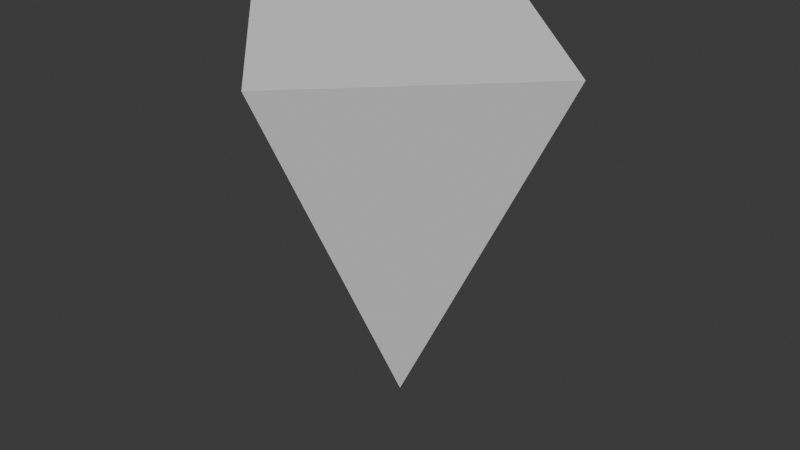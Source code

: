 # Source: player_cursol_demo.blend  (saved by Blender 4.3.32; exported with 4.5.12 LTS)
import bpy
from mathutils import Matrix  # noqa: F401  (used for matrix-valued properties, if any)

bpy.ops.wm.read_factory_settings(use_empty=True)
scene = bpy.context.scene
scene.name = 'Scene'

# ---- collections
col_collection = bpy.data.collections.new('Collection'); scene.collection.children.link(col_collection)

# ---- world
world_world = bpy.data.worlds.new('World'); scene.world = world_world
world_world.use_nodes = True; world_world.node_tree.nodes.clear()
_N = world_world.node_tree.nodes; _L = world_world.node_tree.links
n0 = _N.new('ShaderNodeOutputWorld'); n0.name = 'World Output'; n0.location = (300, 300)
n1 = _N.new('ShaderNodeBackground'); n1.name = 'Background'; n1.location = (10, 300)
n1.inputs[0].default_value = (0.05088, 0.05088, 0.05088, 1.0)
_L.new(n1.outputs[0], n0.inputs[0])
n0.is_active_output = True
world_world.color = (0.05088, 0.05088, 0.05088)
world_world.sun_shadow_jitter_overblur = 0.0

# ---- meshes
me_cone = bpy.data.meshes.new('Cone')
me_cone.from_pydata([(8.742e-08, 1.0, 2.0), (-1.0, 0.0, 2.0), (8.742e-08, -1.0, 2.0), (1.0, 0.0, 2.0), (-8.742e-08, 0.0, 0.0)], [], [(0, 4, 1), (1, 4, 2), (0, 1, 2, 3), (2, 4, 3), (3, 4, 0)])
_uv = me_cone.uv_layers.new(name='UVMap')
_uv.uv.foreach_set('vector', [0.25, 0.49, 0.25, 0.25, 0.49, 0.25, 0.49, 0.25, 0.25, 0.25, 0.25, 0.01, 0.75, 0.49, 0.99, 0.25, 0.75, 0.01, 0.51, 0.25, 0.25, 0.01, 0.25, 0.25, 0.01, 0.25, 0.01, 0.25, 0.25, 0.25, 0.25, 0.49])
me_cone.update()

# ---- objects
ob_cone = bpy.data.objects.new('Cone', me_cone)

# ---- transforms, parenting, visibility, modifiers, constraints
ob_cone.location = (0.0, 0.0, 0.0)

# ---- collection membership
col_collection.objects.link(ob_cone)

# ---- scene / render settings (as saved in the file)
scene.frame_start = 1; scene.frame_end = 250; scene.frame_set(1)
scene.render.engine = 'BLENDER_EEVEE_NEXT'
bpy.context.view_layer.update()

# ---- added for rendering (the .blend has no active camera and no usable light): camera, sun
cam_auto = bpy.data.cameras.new('AutoCamera')
cam_auto.lens = 50.0
cam_auto.sensor_width = 36.0
cam_auto.clip_end = 1000.0
ob_auto_camera = bpy.data.objects.new('AutoCamera', cam_auto)
scene.collection.objects.link(ob_auto_camera)
ob_auto_camera.location = (3.20507, -3.84609, 3.56406)
ob_auto_camera.rotation_euler = (1.09748, -7.21219e-08, 0.694738)
scene.camera = ob_auto_camera
light_auto_sun = bpy.data.lights.new('AutoSun', 'SUN')
light_auto_sun.energy = 3.0
light_auto_sun.angle = 0.0523599
ob_auto_sun = bpy.data.objects.new('AutoSun', light_auto_sun)
scene.collection.objects.link(ob_auto_sun)
ob_auto_sun.rotation_euler = (0.872665, 0.174533, 0.523599)
bpy.context.view_layer.update()
